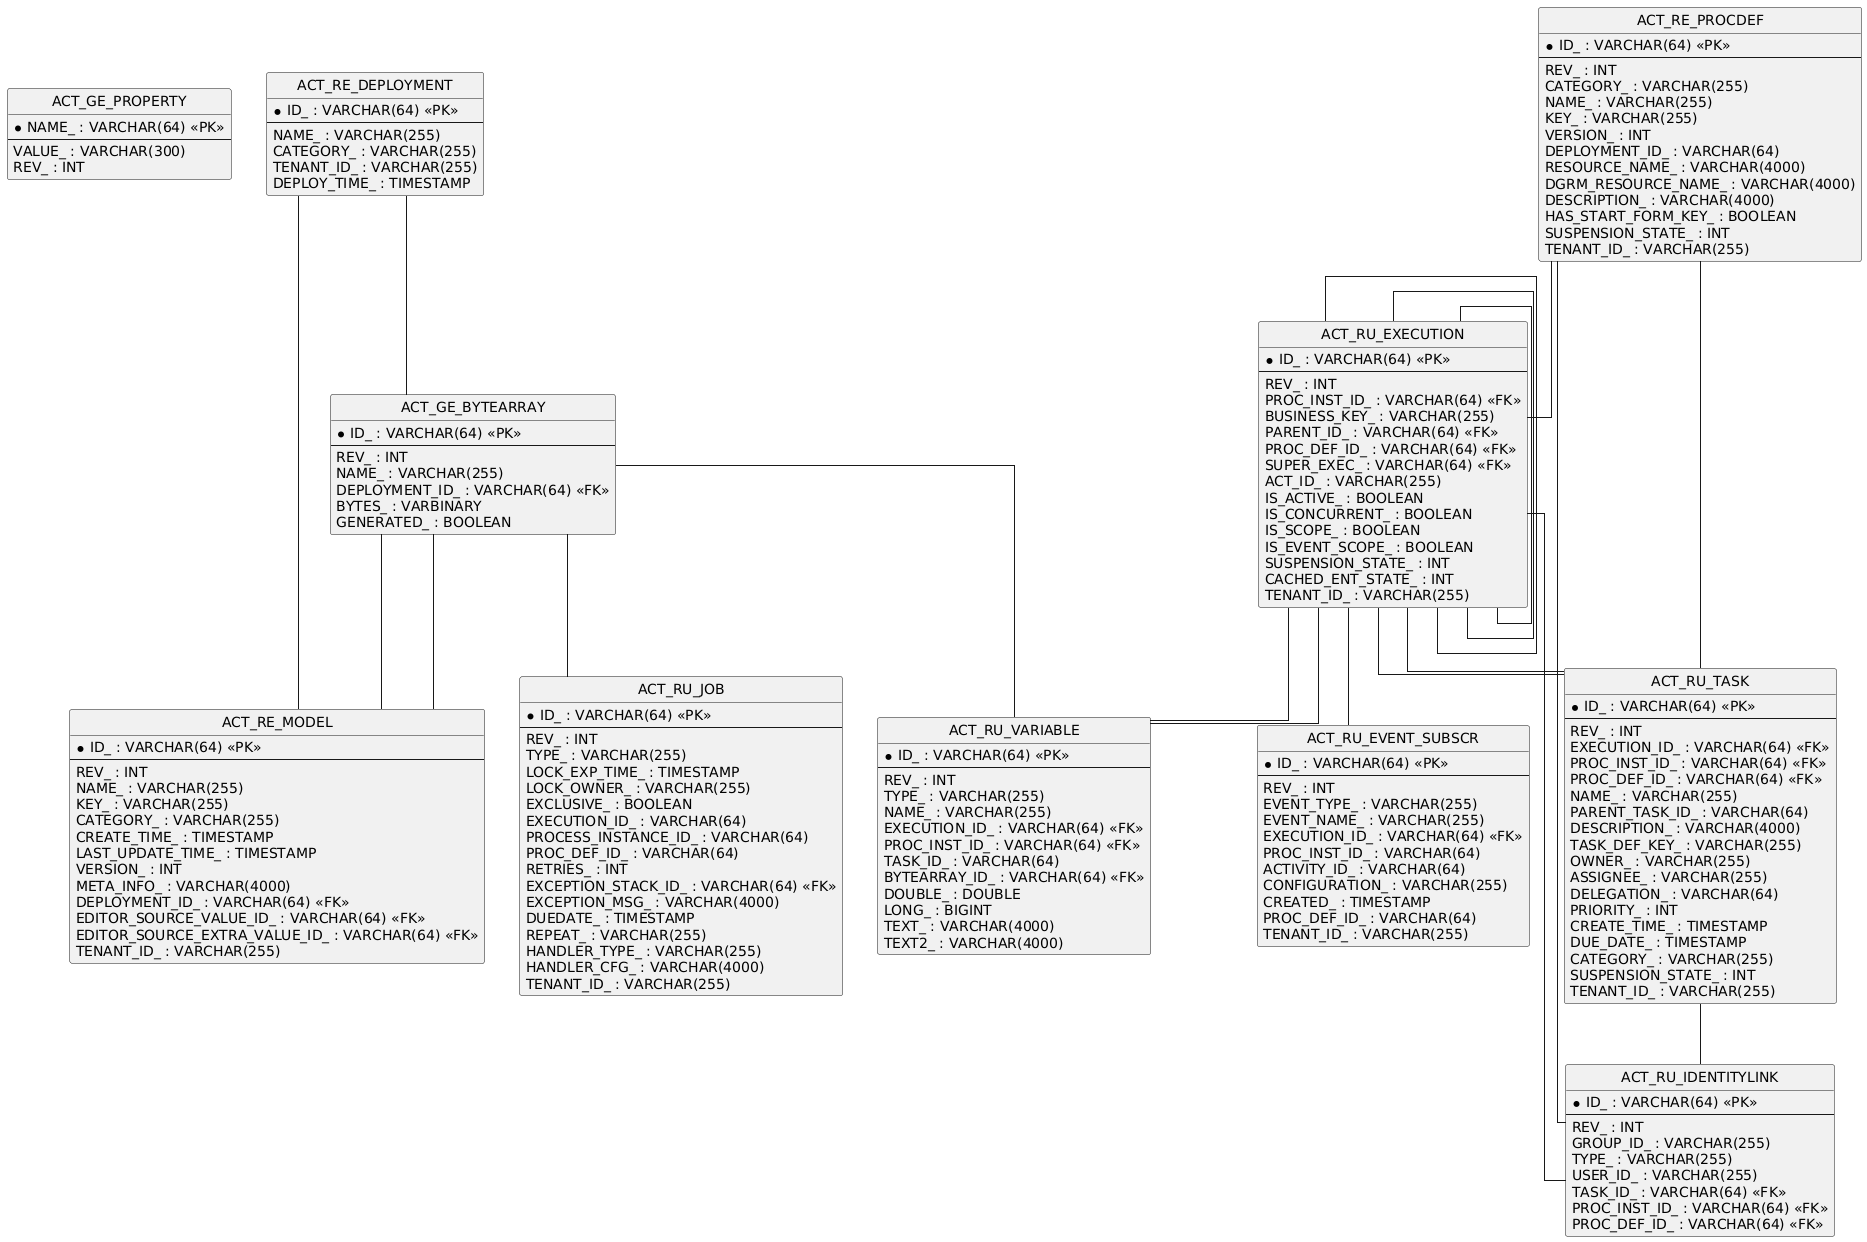

The diagram above was rendered by PlantUML. Its source (embedded in the PNG):
@startuml
hide circle
skinparam linetype ortho

entity "ACT_GE_PROPERTY" as ACT_GE_PROPERTY {
  * NAME_ : VARCHAR(64) <<PK>>
  --
  VALUE_ : VARCHAR(300)
  REV_ : INT
}

entity "ACT_GE_BYTEARRAY" as ACT_GE_BYTEARRAY {
  * ID_ : VARCHAR(64) <<PK>>
  --
  REV_ : INT
  NAME_ : VARCHAR(255)
  DEPLOYMENT_ID_ : VARCHAR(64) <<FK>>
  BYTES_ : VARBINARY
  GENERATED_ : BOOLEAN
}

entity "ACT_RE_DEPLOYMENT" as ACT_RE_DEPLOYMENT {
  * ID_ : VARCHAR(64) <<PK>>
  --
  NAME_ : VARCHAR(255)
  CATEGORY_ : VARCHAR(255)
  TENANT_ID_ : VARCHAR(255)
  DEPLOY_TIME_ : TIMESTAMP
}

entity "ACT_RE_MODEL" as ACT_RE_MODEL {
  * ID_ : VARCHAR(64) <<PK>>
  --
  REV_ : INT
  NAME_ : VARCHAR(255)
  KEY_ : VARCHAR(255)
  CATEGORY_ : VARCHAR(255)
  CREATE_TIME_ : TIMESTAMP
  LAST_UPDATE_TIME_ : TIMESTAMP
  VERSION_ : INT
  META_INFO_ : VARCHAR(4000)
  DEPLOYMENT_ID_ : VARCHAR(64) <<FK>>
  EDITOR_SOURCE_VALUE_ID_ : VARCHAR(64) <<FK>>
  EDITOR_SOURCE_EXTRA_VALUE_ID_ : VARCHAR(64) <<FK>>
  TENANT_ID_ : VARCHAR(255)
}

entity "ACT_RU_EXECUTION" as ACT_RU_EXECUTION {
  * ID_ : VARCHAR(64) <<PK>>
  --
  REV_ : INT
  PROC_INST_ID_ : VARCHAR(64) <<FK>>
  BUSINESS_KEY_ : VARCHAR(255)
  PARENT_ID_ : VARCHAR(64) <<FK>>
  PROC_DEF_ID_ : VARCHAR(64) <<FK>>
  SUPER_EXEC_ : VARCHAR(64) <<FK>>
  ACT_ID_ : VARCHAR(255)
  IS_ACTIVE_ : BOOLEAN
  IS_CONCURRENT_ : BOOLEAN
  IS_SCOPE_ : BOOLEAN
  IS_EVENT_SCOPE_ : BOOLEAN
  SUSPENSION_STATE_ : INT
  CACHED_ENT_STATE_ : INT
  TENANT_ID_ : VARCHAR(255)
}

entity "ACT_RU_JOB" as ACT_RU_JOB {
  * ID_ : VARCHAR(64) <<PK>>
  --
  REV_ : INT
  TYPE_ : VARCHAR(255)
  LOCK_EXP_TIME_ : TIMESTAMP
  LOCK_OWNER_ : VARCHAR(255)
  EXCLUSIVE_ : BOOLEAN
  EXECUTION_ID_ : VARCHAR(64)
  PROCESS_INSTANCE_ID_ : VARCHAR(64)
  PROC_DEF_ID_ : VARCHAR(64)
  RETRIES_ : INT
  EXCEPTION_STACK_ID_ : VARCHAR(64) <<FK>>
  EXCEPTION_MSG_ : VARCHAR(4000)
  DUEDATE_ : TIMESTAMP
  REPEAT_ : VARCHAR(255)
  HANDLER_TYPE_ : VARCHAR(255)
  HANDLER_CFG_ : VARCHAR(4000)
  TENANT_ID_ : VARCHAR(255)
}

entity "ACT_RE_PROCDEF" as ACT_RE_PROCDEF {
  * ID_ : VARCHAR(64) <<PK>>
  --
  REV_ : INT
  CATEGORY_ : VARCHAR(255)
  NAME_ : VARCHAR(255)
  KEY_ : VARCHAR(255)
  VERSION_ : INT
  DEPLOYMENT_ID_ : VARCHAR(64)
  RESOURCE_NAME_ : VARCHAR(4000)
  DGRM_RESOURCE_NAME_ : VARCHAR(4000)
  DESCRIPTION_ : VARCHAR(4000)
  HAS_START_FORM_KEY_ : BOOLEAN
  SUSPENSION_STATE_ : INT
  TENANT_ID_ : VARCHAR(255)
}

entity "ACT_RU_TASK" as ACT_RU_TASK {
  * ID_ : VARCHAR(64) <<PK>>
  --
  REV_ : INT
  EXECUTION_ID_ : VARCHAR(64) <<FK>>
  PROC_INST_ID_ : VARCHAR(64) <<FK>>
  PROC_DEF_ID_ : VARCHAR(64) <<FK>>
  NAME_ : VARCHAR(255)
  PARENT_TASK_ID_ : VARCHAR(64)
  DESCRIPTION_ : VARCHAR(4000)
  TASK_DEF_KEY_ : VARCHAR(255)
  OWNER_ : VARCHAR(255)
  ASSIGNEE_ : VARCHAR(255)
  DELEGATION_ : VARCHAR(64)
  PRIORITY_ : INT
  CREATE_TIME_ : TIMESTAMP
  DUE_DATE_ : TIMESTAMP
  CATEGORY_ : VARCHAR(255)
  SUSPENSION_STATE_ : INT
  TENANT_ID_ : VARCHAR(255)
}

entity "ACT_RU_IDENTITYLINK" as ACT_RU_IDENTITYLINK {
  * ID_ : VARCHAR(64) <<PK>>
  --
  REV_ : INT
  GROUP_ID_ : VARCHAR(255)
  TYPE_ : VARCHAR(255)
  USER_ID_ : VARCHAR(255)
  TASK_ID_ : VARCHAR(64) <<FK>>
  PROC_INST_ID_ : VARCHAR(64) <<FK>>
  PROC_DEF_ID_ : VARCHAR(64) <<FK>>
}

entity "ACT_RU_VARIABLE" as ACT_RU_VARIABLE {
  * ID_ : VARCHAR(64) <<PK>>
  --
  REV_ : INT
  TYPE_ : VARCHAR(255)
  NAME_ : VARCHAR(255)
  EXECUTION_ID_ : VARCHAR(64) <<FK>>
  PROC_INST_ID_ : VARCHAR(64) <<FK>>
  TASK_ID_ : VARCHAR(64)
  BYTEARRAY_ID_ : VARCHAR(64) <<FK>>
  DOUBLE_ : DOUBLE
  LONG_ : BIGINT
  TEXT_ : VARCHAR(4000)
  TEXT2_ : VARCHAR(4000)
}

entity "ACT_RU_EVENT_SUBSCR" as ACT_RU_EVENT_SUBSCR {
  * ID_ : VARCHAR(64) <<PK>>
  --
  REV_ : INT
  EVENT_TYPE_ : VARCHAR(255)
  EVENT_NAME_ : VARCHAR(255)
  EXECUTION_ID_ : VARCHAR(64) <<FK>>
  PROC_INST_ID_ : VARCHAR(64)
  ACTIVITY_ID_ : VARCHAR(64)
  CONFIGURATION_ : VARCHAR(255)
  CREATED_ : TIMESTAMP
  PROC_DEF_ID_ : VARCHAR(64)
  TENANT_ID_ : VARCHAR(255)
}

ACT_RE_DEPLOYMENT -- ACT_GE_BYTEARRAY
ACT_RU_EXECUTION -- ACT_RU_EXECUTION
ACT_RU_EXECUTION -- ACT_RU_EXECUTION
ACT_RU_EXECUTION -- ACT_RU_EXECUTION
ACT_RE_PROCDEF -- ACT_RU_EXECUTION
ACT_RU_TASK -- ACT_RU_IDENTITYLINK
ACT_RE_PROCDEF -- ACT_RU_IDENTITYLINK
ACT_RU_EXECUTION -- ACT_RU_IDENTITYLINK
ACT_RU_EXECUTION -- ACT_RU_TASK
ACT_RU_EXECUTION -- ACT_RU_TASK
ACT_RE_PROCDEF -- ACT_RU_TASK
ACT_RU_EXECUTION -- ACT_RU_VARIABLE
ACT_RU_EXECUTION -- ACT_RU_VARIABLE
ACT_GE_BYTEARRAY -- ACT_RU_VARIABLE
ACT_GE_BYTEARRAY -- ACT_RU_JOB
ACT_RU_EXECUTION -- ACT_RU_EVENT_SUBSCR
ACT_GE_BYTEARRAY -- ACT_RE_MODEL
ACT_GE_BYTEARRAY -- ACT_RE_MODEL
ACT_RE_DEPLOYMENT -- ACT_RE_MODEL
@enduml